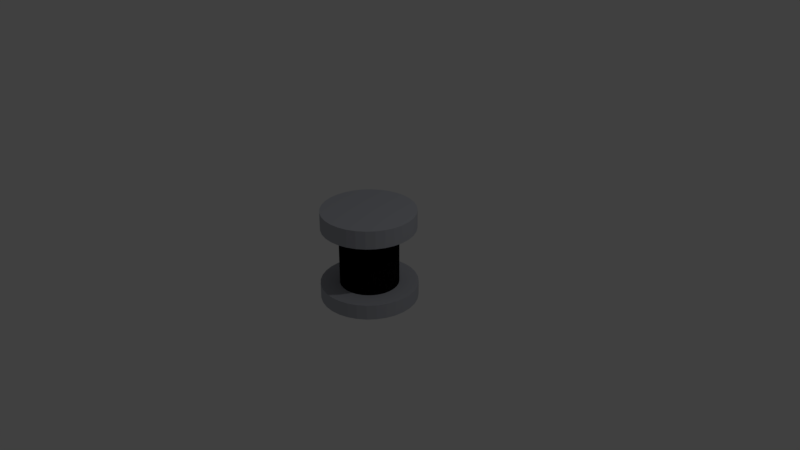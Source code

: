 # Source: boton.blend  (saved by Blender 2.79.0; exported with 4.5.12 LTS)
import bpy
from mathutils import Matrix  # noqa: F401  (used for matrix-valued properties, if any)

bpy.ops.wm.read_factory_settings(use_empty=True)
scene = bpy.context.scene
scene.name = 'Scene'

# ---- collections
col_collection_1 = bpy.data.collections.new('Collection 1'); scene.collection.children.link(col_collection_1)

# ---- materials (node trees are filled in below, after node groups)
mat_material_001 = bpy.data.materials.new('Material.001')
mat_material_001.alpha_threshold = 0.0
mat_material_001.use_transparent_shadow = False
mat_material_001.diffuse_color = (0.4365, 0.4511, 0.4969, 1.0)
mat_material_001.roughness = 0.5
mat_material = bpy.data.materials.new('Material')
mat_material.alpha_threshold = 0.0
mat_material.use_transparent_shadow = False
mat_material.diffuse_color = (0.002063, 0.001965, 0.002057, 1.0)
mat_material.roughness = 0.5

# ---- material node trees

# ---- world
world_world = bpy.data.worlds.new('World'); scene.world = world_world
world_world.color = (0.05088, 0.05088, 0.05088)
world_world.use_sun_shadow = False
world_world.sun_shadow_jitter_overblur = 0.0
world_world.cycles.sampling_method = 'MANUAL'

# ---- cameras
cam_camera = bpy.data.cameras.new('Camera')
cam_camera.clip_end = 100.0
cam_camera.lens = 35.0
cam_camera.sensor_width = 32.0
cam_camera.sensor_height = 18.0
cam_camera.ortho_scale = 7.314
cam_camera.dof.focus_distance = 0.0
cam_camera.dof.aperture_fstop = 128.0

# ---- lights
light_lamp = bpy.data.lights.new('Lamp', 'POINT')
light_lamp.transmission_factor = 0.0
light_lamp.cutoff_distance = 30.0
light_lamp.energy = 100.0
light_lamp.shadow_buffer_clip_start = 1.001
light_lamp.shadow_soft_size = 0.1
light_lamp.shadow_maximum_resolution = 0.006
light_lamp.use_absolute_resolution = True

# ---- meshes
me_cylinder = bpy.data.meshes.new('Cylinder')
me_cylinder.from_pydata([(0.0, 1.0, -1.0), (0.0, 1.0, 1.0), (0.1951, 0.9808, -1.0), (0.1951, 0.9808, 1.0), (0.3827, 0.9239, -1.0), (0.3827, 0.9239, 1.0), (0.5556, 0.8315, -1.0), (0.5556, 0.8315, 1.0), (0.7071, 0.7071, -1.0), (0.7071, 0.7071, 1.0), (0.8315, 0.5556, -1.0), (0.8315, 0.5556, 1.0), (0.9239, 0.3827, -1.0), (0.9239, 0.3827, 1.0), (0.9808, 0.1951, -1.0), (0.9808, 0.1951, 1.0), (1.0, 7.55e-08, -1.0), (1.0, 7.55e-08, 1.0), (0.9808, -0.1951, -1.0), (0.9808, -0.1951, 1.0), (0.9239, -0.3827, -1.0), (0.9239, -0.3827, 1.0), (0.8315, -0.5556, -1.0), (0.8315, -0.5556, 1.0), (0.7071, -0.7071, -1.0), (0.7071, -0.7071, 1.0), (0.5556, -0.8315, -1.0), (0.5556, -0.8315, 1.0), (0.3827, -0.9239, -1.0), (0.3827, -0.9239, 1.0), (0.1951, -0.9808, -1.0), (0.1951, -0.9808, 1.0), (-3.258e-07, -1.0, -1.0), (-3.258e-07, -1.0, 1.0), (-0.1951, -0.9808, -1.0), (-0.1951, -0.9808, 1.0), (-0.3827, -0.9239, -1.0), (-0.3827, -0.9239, 1.0), (-0.5556, -0.8315, -1.0), (-0.5556, -0.8315, 1.0), (-0.7071, -0.7071, -1.0), (-0.7071, -0.7071, 1.0), (-0.8315, -0.5556, -1.0), (-0.8315, -0.5556, 1.0), (-0.9239, -0.3827, -1.0), (-0.9239, -0.3827, 1.0), (-0.9808, -0.1951, -1.0), (-0.9808, -0.1951, 1.0), (-1.0, 9.656e-07, -1.0), (-1.0, 9.656e-07, 1.0), (-0.9808, 0.1951, -1.0), (-0.9808, 0.1951, 1.0), (-0.9239, 0.3827, -1.0), (-0.9239, 0.3827, 1.0), (-0.8315, 0.5556, -1.0), (-0.8315, 0.5556, 1.0), (-0.7071, 0.7071, -1.0), (-0.7071, 0.7071, 1.0), (-0.5556, 0.8315, -1.0), (-0.5556, 0.8315, 1.0), (-0.3827, 0.9239, -1.0), (-0.3827, 0.9239, 1.0), (-0.1951, 0.9808, -1.0), (-0.1951, 0.9808, 1.0), (0.3099, 1.558, 1.0), (-6.99e-08, 1.589, 1.0), (0.608, 1.468, 1.0), (0.8826, 1.321, 1.0), (1.123, 1.123, 1.0), (1.321, 0.8826, 1.0), (1.468, 0.608, 1.0), (1.558, 0.3099, 1.0), (1.589, -4.782e-08, 1.0), (1.558, -0.3099, 1.0), (1.468, -0.608, 1.0), (1.321, -0.8826, 1.0), (1.123, -1.123, 1.0), (0.8826, -1.321, 1.0), (0.608, -1.468, 1.0), (0.3099, -1.558, 1.0), (-5.876e-07, -1.589, 1.0), (-0.3099, -1.558, 1.0), (-0.608, -1.468, 1.0), (-0.8826, -1.321, 1.0), (-1.123, -1.123, 1.0), (-1.321, -0.8826, 1.0), (-1.468, -0.608, 1.0), (-1.558, -0.3099, 1.0), (-1.589, 1.366e-06, 1.0), (-1.558, 0.3099, 1.0), (-1.468, 0.608, 1.0), (-1.321, 0.8826, 1.0), (-1.123, 1.123, 1.0), (-0.8826, 1.321, 1.0), (-0.608, 1.468, 1.0), (-0.3099, 1.558, 1.0), (0.3099, 1.558, 1.623), (-6.99e-08, 1.589, 1.623), (0.608, 1.468, 1.623), (0.8826, 1.321, 1.623), (1.123, 1.123, 1.623), (1.321, 0.8826, 1.623), (1.468, 0.608, 1.623), (1.558, 0.3099, 1.623), (1.589, -4.782e-08, 1.623), (1.558, -0.3099, 1.623), (1.468, -0.608, 1.623), (1.321, -0.8826, 1.623), (1.123, -1.123, 1.623), (0.8826, -1.321, 1.623), (0.608, -1.468, 1.623), (0.3099, -1.558, 1.623), (-5.876e-07, -1.589, 1.623), (-0.3099, -1.558, 1.623), (-0.608, -1.468, 1.623), (-0.8826, -1.321, 1.623), (-1.123, -1.123, 1.623), (-1.321, -0.8826, 1.623), (-1.468, -0.608, 1.623), (-1.558, -0.3099, 1.623), (-1.589, 1.366e-06, 1.623), (-1.558, 0.3099, 1.623), (-1.468, 0.608, 1.623), (-1.321, 0.8826, 1.623), (-1.123, 1.123, 1.623), (-0.8826, 1.321, 1.623), (-0.608, 1.468, 1.623), (-0.3099, 1.558, 1.623), (-6.342e-08, 1.646, -1.0), (0.3211, 1.614, -1.0), (0.6298, 1.52, -1.0), (0.9143, 1.368, -1.0), (1.164, 1.164, -1.0), (1.368, 0.9143, -1.0), (1.52, 0.6298, -1.0), (1.614, 0.3211, -1.0), (1.646, -5.521e-08, -1.0), (1.614, -0.3211, -1.0), (1.52, -0.6298, -1.0), (1.368, -0.9143, -1.0), (1.164, -1.164, -1.0), (0.9143, -1.368, -1.0), (0.6298, -1.52, -1.0), (0.3211, -1.614, -1.0), (-5.997e-07, -1.646, -1.0), (-0.3211, -1.614, -1.0), (-0.6298, -1.52, -1.0), (-0.9143, -1.368, -1.0), (-1.164, -1.164, -1.0), (-1.368, -0.9143, -1.0), (-1.52, -0.6298, -1.0), (-1.614, -0.3211, -1.0), (-1.646, 1.41e-06, -1.0), (-1.614, 0.3211, -1.0), (-1.52, 0.6298, -1.0), (-1.368, 0.9143, -1.0), (-1.164, 1.164, -1.0), (-0.9143, 1.368, -1.0), (-0.6298, 1.52, -1.0), (-0.3211, 1.614, -1.0), (-6.342e-08, 1.646, -1.52), (0.3211, 1.614, -1.52), (0.6298, 1.52, -1.52), (0.9143, 1.368, -1.52), (1.164, 1.164, -1.52), (1.368, 0.9143, -1.52), (1.52, 0.6298, -1.52), (1.614, 0.3211, -1.52), (1.646, -5.521e-08, -1.52), (1.614, -0.3211, -1.52), (1.52, -0.6298, -1.52), (1.368, -0.9143, -1.52), (1.164, -1.164, -1.52), (0.9143, -1.368, -1.52), (0.6298, -1.52, -1.52), (0.3211, -1.614, -1.52), (-5.997e-07, -1.646, -1.52), (-0.3211, -1.614, -1.52), (-0.6298, -1.52, -1.52), (-0.9143, -1.368, -1.52), (-1.164, -1.164, -1.52), (-1.368, -0.9143, -1.52), (-1.52, -0.6298, -1.52), (-1.614, -0.3211, -1.52), (-1.646, 1.41e-06, -1.52), (-1.614, 0.3211, -1.52), (-1.52, 0.6298, -1.52), (-1.368, 0.9143, -1.52), (-1.164, 1.164, -1.52), (-0.9143, 1.368, -1.52), (-0.6298, 1.52, -1.52), (-0.3211, 1.614, -1.52)], [], [(0, 1, 3, 2), (2, 3, 5, 4), (4, 5, 7, 6), (6, 7, 9, 8), (8, 9, 11, 10), (10, 11, 13, 12), (12, 13, 15, 14), (14, 15, 17, 16), (16, 17, 19, 18), (18, 19, 21, 20), (20, 21, 23, 22), (22, 23, 25, 24), (24, 25, 27, 26), (26, 27, 29, 28), (28, 29, 31, 30), (30, 31, 33, 32), (32, 33, 35, 34), (34, 35, 37, 36), (36, 37, 39, 38), (38, 39, 41, 40), (40, 41, 43, 42), (42, 43, 45, 44), (44, 45, 47, 46), (46, 47, 49, 48), (48, 49, 51, 50), (50, 51, 53, 52), (52, 53, 55, 54), (54, 55, 57, 56), (56, 57, 59, 58), (58, 59, 61, 60), (21, 19, 73, 74), (60, 61, 63, 62), (62, 63, 1, 0), (10, 12, 134, 133), (64, 65, 97, 96), (39, 37, 82, 83), (57, 55, 91, 92), (13, 11, 69, 70), (31, 29, 78, 79), (49, 47, 87, 88), (5, 3, 64, 66), (23, 21, 74, 75), (41, 39, 83, 84), (59, 57, 92, 93), (15, 13, 70, 71), (33, 31, 79, 80), (51, 49, 88, 89), (7, 5, 66, 67), (25, 23, 75, 76), (43, 41, 84, 85), (61, 59, 93, 94), (17, 15, 71, 72), (35, 33, 80, 81), (53, 51, 89, 90), (9, 7, 67, 68), (27, 25, 76, 77), (45, 43, 85, 86), (63, 61, 94, 95), (19, 17, 72, 73), (37, 35, 81, 82), (55, 53, 90, 91), (11, 9, 68, 69), (29, 27, 77, 78), (47, 45, 86, 87), (3, 1, 65, 64), (1, 63, 95, 65), (96, 97, 127, 126, 125, 124, 123, 122, 121, 120, 119, 118, 117, 116, 115, 114, 113, 112, 111, 110, 109, 108, 107, 106, 105, 104, 103, 102, 101, 100, 99, 98), (92, 91, 123, 124), (79, 78, 110, 111), (66, 64, 96, 98), (93, 92, 124, 125), (80, 79, 111, 112), (67, 66, 98, 99), (94, 93, 125, 126), (81, 80, 112, 113), (68, 67, 99, 100), (95, 94, 126, 127), (82, 81, 113, 114), (69, 68, 100, 101), (65, 95, 127, 97), (83, 82, 114, 115), (70, 69, 101, 102), (84, 83, 115, 116), (71, 70, 102, 103), (85, 84, 116, 117), (72, 71, 103, 104), (86, 85, 117, 118), (73, 72, 104, 105), (87, 86, 118, 119), (74, 73, 105, 106), (88, 87, 119, 120), (75, 74, 106, 107), (89, 88, 120, 121), (76, 75, 107, 108), (90, 89, 121, 122), (77, 76, 108, 109), (91, 90, 122, 123), (78, 77, 109, 110), (134, 135, 167, 166), (28, 30, 143, 142), (46, 48, 152, 151), (2, 4, 130, 129), (20, 22, 139, 138), (38, 40, 148, 147), (56, 58, 157, 156), (12, 14, 135, 134), (30, 32, 144, 143), (48, 50, 153, 152), (4, 6, 131, 130), (22, 24, 140, 139), (40, 42, 149, 148), (58, 60, 158, 157), (14, 16, 136, 135), (32, 34, 145, 144), (50, 52, 154, 153), (6, 8, 132, 131), (24, 26, 141, 140), (42, 44, 150, 149), (60, 62, 159, 158), (16, 18, 137, 136), (34, 36, 146, 145), (52, 54, 155, 154), (8, 10, 133, 132), (26, 28, 142, 141), (44, 46, 151, 150), (0, 2, 129, 128), (62, 0, 128, 159), (18, 20, 138, 137), (36, 38, 147, 146), (54, 56, 156, 155), (160, 161, 162, 163, 164, 165, 166, 167, 168, 169, 170, 171, 172, 173, 174, 175, 176, 177, 178, 179, 180, 181, 182, 183, 184, 185, 186, 187, 188, 189, 190, 191), (148, 149, 181, 180), (135, 136, 168, 167), (149, 150, 182, 181), (136, 137, 169, 168), (150, 151, 183, 182), (137, 138, 170, 169), (151, 152, 184, 183), (138, 139, 171, 170), (152, 153, 185, 184), (139, 140, 172, 171), (153, 154, 186, 185), (140, 141, 173, 172), (154, 155, 187, 186), (141, 142, 174, 173), (128, 129, 161, 160), (155, 156, 188, 187), (142, 143, 175, 174), (129, 130, 162, 161), (156, 157, 189, 188), (143, 144, 176, 175), (130, 131, 163, 162), (157, 158, 190, 189), (144, 145, 177, 176), (131, 132, 164, 163), (158, 159, 191, 190), (145, 146, 178, 177), (132, 133, 165, 164), (159, 128, 160, 191), (146, 147, 179, 178), (133, 134, 166, 165), (147, 148, 180, 179)])
me_cylinder.polygons.foreach_set('material_index', [1, 1, 1, 1, 1, 1, 1, 1, 1, 1, 1, 1, 1, 1, 1, 1, 1, 1, 1, 1, 1, 1, 1, 1, 1, 1, 1, 1, 1, 1, 0, 1, 1, 0, 0, 0, 0, 0, 0, 0, 0, 0, 0, 0, 0, 0, 0, 0, 0, 0, 0, 0, 0, 0, 0, 0, 0, 0, 0, 0, 0, 0, 0, 0, 0, 0, 0, 0, 0, 0, 0, 0, 0, 0, 0, 0, 0, 0, 0, 0, 0, 0, 0, 0, 0, 0, 0, 0, 0, 0, 0, 0, 0, 0, 0, 0, 0, 0, 0, 0, 0, 0, 0, 0, 0, 0, 0, 0, 0, 0, 0, 0, 0, 0, 0, 0, 0, 0, 0, 0, 0, 0, 0, 0, 0, 0, 0, 0, 0, 0, 0, 0, 0, 0, 0, 0, 0, 0, 0, 0, 0, 0, 0, 0, 0, 0, 0, 0, 0, 0, 0, 0, 0, 0, 0, 0, 0, 0, 0, 0, 0, 0])
me_cylinder.materials.append(mat_material_001)
me_cylinder.materials.append(mat_material)
me_cylinder.use_remesh_preserve_volume = False
me_cylinder.use_remesh_preserve_attributes = False
me_cylinder.use_mirror_vertex_groups = False
me_cylinder.update()

# ---- objects
ob_cylinder = bpy.data.objects.new('Cylinder', me_cylinder)
ob_lamp = bpy.data.objects.new('Lamp', light_lamp)
ob_camera = bpy.data.objects.new('Camera', cam_camera)

# ---- transforms, parenting, visibility, modifiers, constraints
ob_cylinder.location = (0.0, 0.0, 0.0)
ob_cylinder.scale = (0.3887, 0.3887, 0.3887)
ob_cylinder.lineart.crease_threshold = 0.0
ob_lamp.location = (4.076, 1.005, 5.904)
ob_lamp.rotation_euler = (0.6503, 0.05522, 1.866)
ob_lamp.lock_rotations_4d = False
ob_lamp.empty_display_type = 'ARROWS'
ob_lamp.color = (0.0, 0.0, 0.0, 0.0)
ob_lamp.lineart.crease_threshold = 0.0
ob_camera.location = (7.481, -6.508, 5.344)
ob_camera.rotation_euler = (1.109, 0.0, 0.8149)
ob_camera.lock_rotations_4d = False
ob_camera.empty_display_type = 'ARROWS'
ob_camera.color = (0.0, 0.0, 0.0, 0.0)
ob_camera.display_type = 'WIRE'
ob_camera.lineart.crease_threshold = 0.0

# ---- collection membership
col_collection_1.objects.link(ob_cylinder)
col_collection_1.objects.link(ob_lamp)
col_collection_1.objects.link(ob_camera)

# ---- scene / render settings (as saved in the file)
scene.camera = ob_camera
scene.frame_start = 1; scene.frame_end = 250; scene.frame_set(1)
scene.render.engine = 'BLENDER_EEVEE_NEXT'
scene.render.resolution_percentage = 50
scene.render.dither_intensity = 0.0
scene.cycles.use_denoising = False
scene.cycles.samples = 128
scene.cycles.sampling_pattern = 'TABULATED_SOBOL'
scene.cycles.use_adaptive_sampling = False
scene.cycles.use_light_tree = False
scene.cycles.blur_glossy = 0.0
scene.cycles.sample_clamp_indirect = 0.0
scene.view_settings.view_transform = 'Standard'
bpy.context.view_layer.update()
